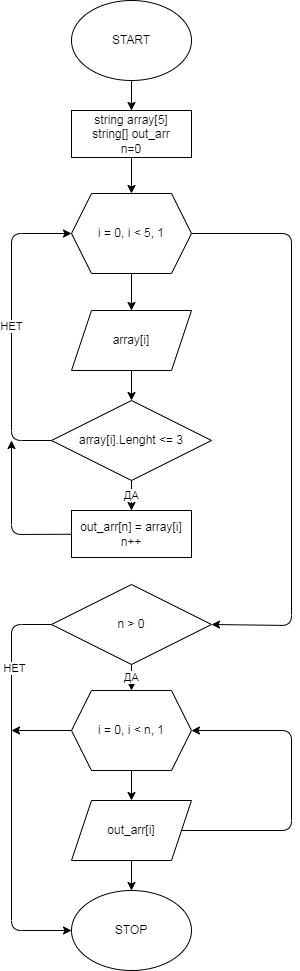

The diagram above was exported from draw.io. Its source (the exported page's mxGraphModel, read from the mxfile embedded in the PNG):
<mxGraphModel dx="940" dy="730" grid="1" gridSize="10" guides="1" tooltips="1" connect="1" arrows="1" fold="1" page="1" pageScale="1" pageWidth="827" pageHeight="1169" math="0" shadow="0">
  <root>
    <mxCell id="0" />
    <mxCell id="1" parent="0" />
    <mxCell id="8" style="edgeStyle=none;html=1;entryX=0.5;entryY=0;entryDx=0;entryDy=0;" edge="1" parent="1" source="2" target="3">
      <mxGeometry relative="1" as="geometry" />
    </mxCell>
    <mxCell id="2" value="START" style="ellipse;whiteSpace=wrap;html=1;flipV=0;" vertex="1" parent="1">
      <mxGeometry x="380" width="120" height="80" as="geometry" />
    </mxCell>
    <mxCell id="9" value="" style="edgeStyle=none;html=1;" edge="1" parent="1" source="3" target="4">
      <mxGeometry relative="1" as="geometry" />
    </mxCell>
    <mxCell id="3" value="string array[5]&lt;br&gt;string[] out_arr&lt;br&gt;n=0" style="rounded=0;whiteSpace=wrap;html=1;flipV=0;" vertex="1" parent="1">
      <mxGeometry x="380" y="110" width="120" height="47" as="geometry" />
    </mxCell>
    <mxCell id="10" value="" style="edgeStyle=none;html=1;" edge="1" parent="1" source="4" target="5">
      <mxGeometry relative="1" as="geometry" />
    </mxCell>
    <mxCell id="20" style="edgeStyle=none;html=1;exitX=1;exitY=0.5;exitDx=0;exitDy=0;entryX=1;entryY=0.5;entryDx=0;entryDy=0;" edge="1" parent="1" source="4" target="21">
      <mxGeometry relative="1" as="geometry">
        <Array as="points">
          <mxPoint x="600" y="233" />
          <mxPoint x="600" y="625" />
        </Array>
      </mxGeometry>
    </mxCell>
    <mxCell id="4" value="i = 0, i &amp;lt; 5, 1" style="shape=hexagon;perimeter=hexagonPerimeter2;whiteSpace=wrap;html=1;fixedSize=1;flipV=0;" vertex="1" parent="1">
      <mxGeometry x="380" y="193" width="120" height="80" as="geometry" />
    </mxCell>
    <mxCell id="13" value="" style="edgeStyle=none;html=1;" edge="1" parent="1" source="5" target="11">
      <mxGeometry relative="1" as="geometry" />
    </mxCell>
    <mxCell id="5" value="array[i]" style="shape=parallelogram;perimeter=parallelogramPerimeter;whiteSpace=wrap;html=1;fixedSize=1;" vertex="1" parent="1">
      <mxGeometry x="380" y="310" width="120" height="60" as="geometry" />
    </mxCell>
    <mxCell id="14" value="ДА" style="edgeStyle=none;html=1;" edge="1" parent="1" source="11" target="12">
      <mxGeometry relative="1" as="geometry" />
    </mxCell>
    <mxCell id="15" value="НЕТ" style="edgeStyle=none;html=1;exitX=0;exitY=0.5;exitDx=0;exitDy=0;entryX=0;entryY=0.5;entryDx=0;entryDy=0;" edge="1" parent="1" source="11" target="4">
      <mxGeometry relative="1" as="geometry">
        <Array as="points">
          <mxPoint x="320" y="440" />
          <mxPoint x="320" y="233" />
        </Array>
      </mxGeometry>
    </mxCell>
    <mxCell id="11" value="array[i].Lenght &amp;lt;= 3" style="rhombus;whiteSpace=wrap;html=1;" vertex="1" parent="1">
      <mxGeometry x="360" y="400" width="160" height="80" as="geometry" />
    </mxCell>
    <mxCell id="16" style="edgeStyle=none;html=1;" edge="1" parent="1" source="12">
      <mxGeometry relative="1" as="geometry">
        <mxPoint x="320" y="440" as="targetPoint" />
        <Array as="points">
          <mxPoint x="320" y="534" />
        </Array>
      </mxGeometry>
    </mxCell>
    <mxCell id="12" value="out_arr[n] = array[i]&lt;br&gt;n++" style="rounded=0;whiteSpace=wrap;html=1;flipV=0;" vertex="1" parent="1">
      <mxGeometry x="380" y="510" width="120" height="47" as="geometry" />
    </mxCell>
    <mxCell id="24" value="" style="edgeStyle=none;html=1;" edge="1" parent="1" source="19" target="23">
      <mxGeometry relative="1" as="geometry" />
    </mxCell>
    <mxCell id="29" style="edgeStyle=none;html=1;" edge="1" parent="1" source="19">
      <mxGeometry relative="1" as="geometry">
        <mxPoint x="320" y="730" as="targetPoint" />
      </mxGeometry>
    </mxCell>
    <mxCell id="19" value="i = 0, i &amp;lt; n, 1" style="shape=hexagon;perimeter=hexagonPerimeter2;whiteSpace=wrap;html=1;fixedSize=1;flipV=0;" vertex="1" parent="1">
      <mxGeometry x="380" y="690" width="120" height="80" as="geometry" />
    </mxCell>
    <mxCell id="22" value="ДА" style="edgeStyle=none;html=1;" edge="1" parent="1" source="21" target="19">
      <mxGeometry relative="1" as="geometry" />
    </mxCell>
    <mxCell id="27" style="edgeStyle=none;html=1;entryX=0;entryY=0.5;entryDx=0;entryDy=0;exitX=0;exitY=0.5;exitDx=0;exitDy=0;" edge="1" parent="1" source="21" target="26">
      <mxGeometry relative="1" as="geometry">
        <Array as="points">
          <mxPoint x="320" y="624" />
          <mxPoint x="320" y="930" />
        </Array>
      </mxGeometry>
    </mxCell>
    <mxCell id="28" value="НЕТ" style="edgeLabel;html=1;align=center;verticalAlign=middle;resizable=0;points=[];" vertex="1" connectable="0" parent="27">
      <mxGeometry x="-0.5911" y="2" relative="1" as="geometry">
        <mxPoint as="offset" />
      </mxGeometry>
    </mxCell>
    <mxCell id="21" value="n &amp;gt; 0" style="rhombus;whiteSpace=wrap;html=1;" vertex="1" parent="1">
      <mxGeometry x="360" y="584" width="160" height="80" as="geometry" />
    </mxCell>
    <mxCell id="25" style="edgeStyle=none;html=1;entryX=1;entryY=0.5;entryDx=0;entryDy=0;exitX=1;exitY=0.5;exitDx=0;exitDy=0;" edge="1" parent="1" source="23" target="19">
      <mxGeometry relative="1" as="geometry">
        <Array as="points">
          <mxPoint x="600" y="830" />
          <mxPoint x="600" y="730" />
        </Array>
      </mxGeometry>
    </mxCell>
    <mxCell id="30" value="" style="edgeStyle=none;html=1;" edge="1" parent="1" source="23" target="26">
      <mxGeometry relative="1" as="geometry" />
    </mxCell>
    <mxCell id="23" value="out_arr[i]" style="shape=parallelogram;perimeter=parallelogramPerimeter;whiteSpace=wrap;html=1;fixedSize=1;" vertex="1" parent="1">
      <mxGeometry x="380" y="800" width="120" height="60" as="geometry" />
    </mxCell>
    <mxCell id="26" value="STOP" style="ellipse;whiteSpace=wrap;html=1;flipV=0;" vertex="1" parent="1">
      <mxGeometry x="380" y="890" width="120" height="80" as="geometry" />
    </mxCell>
  </root>
</mxGraphModel>